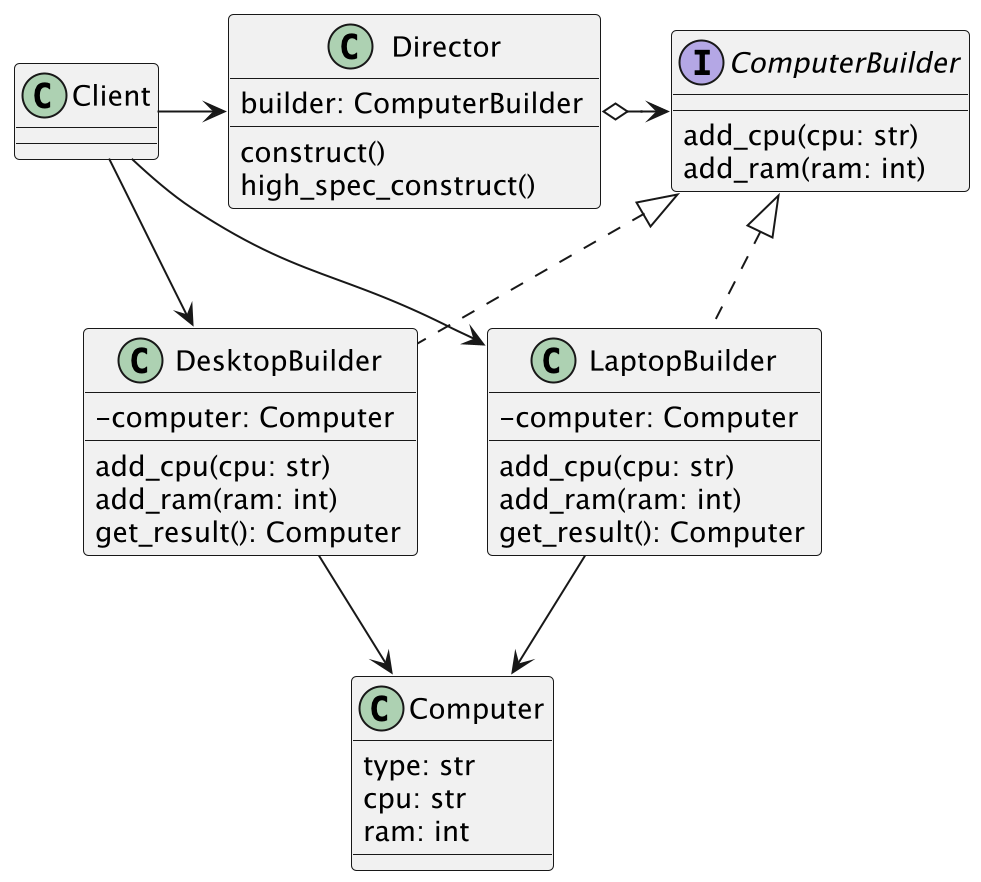

The diagram above was rendered by PlantUML. Its source (embedded in the PNG):
@startuml practice
scale 2
skinparam ClassAttributeIconSize 0

class Computer {
    type: str
    cpu: str
    ram: int
}

class Client {}

class Director {
    builder: ComputerBuilder
    construct()
    high_spec_construct()
}

interface ComputerBuilder {
    add_cpu(cpu: str)
    add_ram(ram: int)
}

class DesktopBuilder {
    - computer: Computer
    add_cpu(cpu: str)
    add_ram(ram: int)
    get_result(): Computer
}

class LaptopBuilder {
    - computer: Computer
    add_cpu(cpu: str)
    add_ram(ram: int)
    get_result(): Computer
}

Client -right-> Director

Director o-right-> ComputerBuilder
ComputerBuilder <|.. DesktopBuilder
ComputerBuilder <|.. LaptopBuilder
Client --> DesktopBuilder
Client --> LaptopBuilder
DesktopBuilder --> Computer
LaptopBuilder --> Computer
@enduml